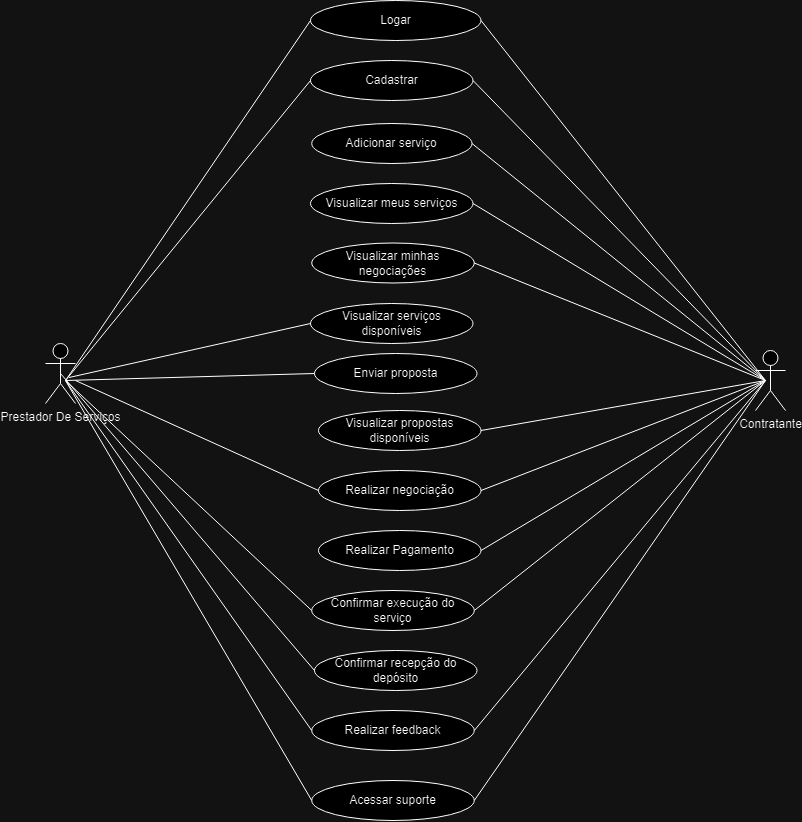

The diagram above was exported from draw.io. Its source (the exported page's mxGraphModel, read from the mxfile embedded in the PNG):
<mxGraphModel dx="2442" dy="928" grid="1" gridSize="10" guides="1" tooltips="1" connect="1" arrows="1" fold="1" page="1" pageScale="1" pageWidth="827" pageHeight="1169" math="0" shadow="0">
  <root>
    <mxCell id="0" />
    <mxCell id="1" parent="0" />
    <mxCell id="OkwuJLDar5xwIqjEj38c-1" value="Contratante&lt;div&gt;&lt;br&gt;&lt;/div&gt;" style="shape=umlActor;verticalLabelPosition=bottom;verticalAlign=top;html=1;outlineConnect=0;" vertex="1" parent="1">
      <mxGeometry x="360" y="640" width="30" height="60" as="geometry" />
    </mxCell>
    <mxCell id="OkwuJLDar5xwIqjEj38c-2" value="Prestador De Serviços" style="shape=umlActor;verticalLabelPosition=bottom;verticalAlign=top;html=1;outlineConnect=0;" vertex="1" parent="1">
      <mxGeometry x="-350" y="633" width="30" height="60" as="geometry" />
    </mxCell>
    <mxCell id="OkwuJLDar5xwIqjEj38c-22" value="Cadastrar" style="ellipse;whiteSpace=wrap;html=1;" vertex="1" parent="1">
      <mxGeometry x="-85" y="350" width="162.5" height="40" as="geometry" />
    </mxCell>
    <mxCell id="OkwuJLDar5xwIqjEj38c-23" value="Logar" style="ellipse;whiteSpace=wrap;html=1;" vertex="1" parent="1">
      <mxGeometry x="-85" y="290" width="170.5" height="40" as="geometry" />
    </mxCell>
    <mxCell id="OkwuJLDar5xwIqjEj38c-26" value="Adicionar serviço" style="ellipse;whiteSpace=wrap;html=1;" vertex="1" parent="1">
      <mxGeometry x="-83.75" y="413" width="160.25" height="40" as="geometry" />
    </mxCell>
    <mxCell id="OkwuJLDar5xwIqjEj38c-27" value="Visualizar meus serviços" style="ellipse;whiteSpace=wrap;html=1;" vertex="1" parent="1">
      <mxGeometry x="-85" y="473" width="162.5" height="40" as="geometry" />
    </mxCell>
    <mxCell id="OkwuJLDar5xwIqjEj38c-34" value="Visualizar minhas negociações" style="ellipse;whiteSpace=wrap;html=1;" vertex="1" parent="1">
      <mxGeometry x="-83.75" y="532.5" width="162.5" height="40" as="geometry" />
    </mxCell>
    <mxCell id="OkwuJLDar5xwIqjEj38c-43" value="Enviar proposta" style="ellipse;whiteSpace=wrap;html=1;" vertex="1" parent="1">
      <mxGeometry x="-81" y="643" width="162.5" height="40" as="geometry" />
    </mxCell>
    <mxCell id="OkwuJLDar5xwIqjEj38c-44" value="Visualizar propostas disponíveis" style="ellipse;whiteSpace=wrap;html=1;" vertex="1" parent="1">
      <mxGeometry x="-77" y="700" width="162.5" height="40" as="geometry" />
    </mxCell>
    <mxCell id="OkwuJLDar5xwIqjEj38c-45" value="Realizar negociação" style="ellipse;whiteSpace=wrap;html=1;" vertex="1" parent="1">
      <mxGeometry x="-77" y="760" width="162.5" height="40" as="geometry" />
    </mxCell>
    <mxCell id="OkwuJLDar5xwIqjEj38c-54" value="Visualizar serviços disponíveis" style="ellipse;whiteSpace=wrap;html=1;" vertex="1" parent="1">
      <mxGeometry x="-85" y="593" width="162.5" height="40" as="geometry" />
    </mxCell>
    <mxCell id="OkwuJLDar5xwIqjEj38c-62" value="Confirmar execução do serviço" style="ellipse;whiteSpace=wrap;html=1;" vertex="1" parent="1">
      <mxGeometry x="-83.75" y="880" width="162.5" height="40" as="geometry" />
    </mxCell>
    <mxCell id="OkwuJLDar5xwIqjEj38c-63" value="Confirmar recepção do depósito" style="ellipse;whiteSpace=wrap;html=1;" vertex="1" parent="1">
      <mxGeometry x="-81" y="940" width="162.5" height="40" as="geometry" />
    </mxCell>
    <mxCell id="OkwuJLDar5xwIqjEj38c-64" value="Realizar feedback" style="ellipse;whiteSpace=wrap;html=1;" vertex="1" parent="1">
      <mxGeometry x="-83.75" y="1000" width="162.5" height="40" as="geometry" />
    </mxCell>
    <mxCell id="OkwuJLDar5xwIqjEj38c-66" value="Acessar suporte" style="ellipse;whiteSpace=wrap;html=1;" vertex="1" parent="1">
      <mxGeometry x="-83.75" y="1070" width="162.5" height="40" as="geometry" />
    </mxCell>
    <mxCell id="OkwuJLDar5xwIqjEj38c-69" value="Realizar Pagamento" style="ellipse;whiteSpace=wrap;html=1;" vertex="1" parent="1">
      <mxGeometry x="-77" y="820" width="162.5" height="40" as="geometry" />
    </mxCell>
    <mxCell id="OkwuJLDar5xwIqjEj38c-71" value="" style="endArrow=none;html=1;rounded=0;entryX=0;entryY=0.5;entryDx=0;entryDy=0;" edge="1" parent="1" target="OkwuJLDar5xwIqjEj38c-23">
      <mxGeometry width="50" height="50" relative="1" as="geometry">
        <mxPoint x="-330" y="670" as="sourcePoint" />
        <mxPoint x="-100" y="80" as="targetPoint" />
      </mxGeometry>
    </mxCell>
    <mxCell id="OkwuJLDar5xwIqjEj38c-72" value="" style="endArrow=none;html=1;rounded=0;entryX=0;entryY=0.5;entryDx=0;entryDy=0;" edge="1" parent="1" target="OkwuJLDar5xwIqjEj38c-22">
      <mxGeometry width="50" height="50" relative="1" as="geometry">
        <mxPoint x="-330" y="670" as="sourcePoint" />
        <mxPoint x="-90" y="90" as="targetPoint" />
      </mxGeometry>
    </mxCell>
    <mxCell id="OkwuJLDar5xwIqjEj38c-76" value="" style="endArrow=none;html=1;rounded=0;entryX=0;entryY=0.5;entryDx=0;entryDy=0;" edge="1" parent="1" target="OkwuJLDar5xwIqjEj38c-54">
      <mxGeometry width="50" height="50" relative="1" as="geometry">
        <mxPoint x="-326.5" y="667" as="sourcePoint" />
        <mxPoint x="-91.5" y="600" as="targetPoint" />
      </mxGeometry>
    </mxCell>
    <mxCell id="OkwuJLDar5xwIqjEj38c-77" value="" style="endArrow=none;html=1;rounded=0;entryX=0;entryY=0.5;entryDx=0;entryDy=0;" edge="1" parent="1" target="OkwuJLDar5xwIqjEj38c-43">
      <mxGeometry width="50" height="50" relative="1" as="geometry">
        <mxPoint x="-330" y="670" as="sourcePoint" />
        <mxPoint x="-75" y="623" as="targetPoint" />
      </mxGeometry>
    </mxCell>
    <mxCell id="OkwuJLDar5xwIqjEj38c-80" value="" style="endArrow=none;html=1;rounded=0;entryX=0;entryY=0.5;entryDx=0;entryDy=0;" edge="1" parent="1" target="OkwuJLDar5xwIqjEj38c-62">
      <mxGeometry width="50" height="50" relative="1" as="geometry">
        <mxPoint x="-330" y="670" as="sourcePoint" />
        <mxPoint x="-75" y="957" as="targetPoint" />
      </mxGeometry>
    </mxCell>
    <mxCell id="OkwuJLDar5xwIqjEj38c-81" value="" style="endArrow=none;html=1;rounded=0;entryX=0;entryY=0.5;entryDx=0;entryDy=0;exitX=0.5;exitY=0.5;exitDx=0;exitDy=0;exitPerimeter=0;" edge="1" parent="1" source="OkwuJLDar5xwIqjEj38c-2" target="OkwuJLDar5xwIqjEj38c-63">
      <mxGeometry width="50" height="50" relative="1" as="geometry">
        <mxPoint x="-320" y="680" as="sourcePoint" />
        <mxPoint x="-80" y="1170" as="targetPoint" />
      </mxGeometry>
    </mxCell>
    <mxCell id="OkwuJLDar5xwIqjEj38c-82" value="" style="endArrow=none;html=1;rounded=0;entryX=0;entryY=0.5;entryDx=0;entryDy=0;" edge="1" parent="1" target="OkwuJLDar5xwIqjEj38c-64">
      <mxGeometry width="50" height="50" relative="1" as="geometry">
        <mxPoint x="-330" y="670" as="sourcePoint" />
        <mxPoint x="-81" y="1248" as="targetPoint" />
      </mxGeometry>
    </mxCell>
    <mxCell id="OkwuJLDar5xwIqjEj38c-83" value="" style="endArrow=none;html=1;rounded=0;entryX=0;entryY=0.5;entryDx=0;entryDy=0;" edge="1" parent="1" target="OkwuJLDar5xwIqjEj38c-66">
      <mxGeometry width="50" height="50" relative="1" as="geometry">
        <mxPoint x="-330" y="670" as="sourcePoint" />
        <mxPoint x="-78" y="1307" as="targetPoint" />
      </mxGeometry>
    </mxCell>
    <mxCell id="OkwuJLDar5xwIqjEj38c-84" value="" style="endArrow=none;html=1;rounded=0;exitX=1;exitY=0.5;exitDx=0;exitDy=0;" edge="1" parent="1" source="OkwuJLDar5xwIqjEj38c-23">
      <mxGeometry width="50" height="50" relative="1" as="geometry">
        <mxPoint x="320" y="720" as="sourcePoint" />
        <mxPoint x="370" y="670" as="targetPoint" />
      </mxGeometry>
    </mxCell>
    <mxCell id="OkwuJLDar5xwIqjEj38c-85" value="" style="endArrow=none;html=1;rounded=0;exitX=1;exitY=0.5;exitDx=0;exitDy=0;" edge="1" parent="1" source="OkwuJLDar5xwIqjEj38c-22">
      <mxGeometry width="50" height="50" relative="1" as="geometry">
        <mxPoint x="80" y="211" as="sourcePoint" />
        <mxPoint x="370" y="670" as="targetPoint" />
      </mxGeometry>
    </mxCell>
    <mxCell id="OkwuJLDar5xwIqjEj38c-86" value="" style="endArrow=none;html=1;rounded=0;exitX=1;exitY=0.5;exitDx=0;exitDy=0;" edge="1" parent="1" source="OkwuJLDar5xwIqjEj38c-26">
      <mxGeometry width="50" height="50" relative="1" as="geometry">
        <mxPoint x="82" y="300" as="sourcePoint" />
        <mxPoint x="370" y="670" as="targetPoint" />
      </mxGeometry>
    </mxCell>
    <mxCell id="OkwuJLDar5xwIqjEj38c-87" value="" style="endArrow=none;html=1;rounded=0;exitX=1;exitY=0.5;exitDx=0;exitDy=0;" edge="1" parent="1" source="OkwuJLDar5xwIqjEj38c-34">
      <mxGeometry width="50" height="50" relative="1" as="geometry">
        <mxPoint x="87" y="443" as="sourcePoint" />
        <mxPoint x="370" y="670" as="targetPoint" />
      </mxGeometry>
    </mxCell>
    <mxCell id="OkwuJLDar5xwIqjEj38c-88" value="" style="endArrow=none;html=1;rounded=0;exitX=1;exitY=0.5;exitDx=0;exitDy=0;" edge="1" parent="1" source="OkwuJLDar5xwIqjEj38c-27">
      <mxGeometry width="50" height="50" relative="1" as="geometry">
        <mxPoint x="87" y="443" as="sourcePoint" />
        <mxPoint x="370" y="670" as="targetPoint" />
      </mxGeometry>
    </mxCell>
    <mxCell id="OkwuJLDar5xwIqjEj38c-89" value="" style="endArrow=none;html=1;rounded=0;exitX=1;exitY=0.5;exitDx=0;exitDy=0;" edge="1" parent="1" source="OkwuJLDar5xwIqjEj38c-44">
      <mxGeometry width="50" height="50" relative="1" as="geometry">
        <mxPoint x="89" y="563" as="sourcePoint" />
        <mxPoint x="370" y="670" as="targetPoint" />
      </mxGeometry>
    </mxCell>
    <mxCell id="OkwuJLDar5xwIqjEj38c-90" value="" style="endArrow=none;html=1;rounded=0;exitX=1;exitY=0.5;exitDx=0;exitDy=0;" edge="1" parent="1" source="OkwuJLDar5xwIqjEj38c-45">
      <mxGeometry width="50" height="50" relative="1" as="geometry">
        <mxPoint x="88" y="818" as="sourcePoint" />
        <mxPoint x="370" y="670" as="targetPoint" />
      </mxGeometry>
    </mxCell>
    <mxCell id="OkwuJLDar5xwIqjEj38c-92" value="" style="endArrow=none;html=1;rounded=0;exitX=1;exitY=0.5;exitDx=0;exitDy=0;" edge="1" parent="1" source="OkwuJLDar5xwIqjEj38c-69">
      <mxGeometry width="50" height="50" relative="1" as="geometry">
        <mxPoint x="88" y="957" as="sourcePoint" />
        <mxPoint x="370" y="670" as="targetPoint" />
      </mxGeometry>
    </mxCell>
    <mxCell id="OkwuJLDar5xwIqjEj38c-93" value="" style="endArrow=none;html=1;rounded=0;exitX=1;exitY=0.5;exitDx=0;exitDy=0;" edge="1" parent="1" source="OkwuJLDar5xwIqjEj38c-62">
      <mxGeometry width="50" height="50" relative="1" as="geometry">
        <mxPoint x="88" y="818" as="sourcePoint" />
        <mxPoint x="370" y="670" as="targetPoint" />
      </mxGeometry>
    </mxCell>
    <mxCell id="OkwuJLDar5xwIqjEj38c-94" value="" style="endArrow=none;html=1;rounded=0;exitX=1;exitY=0.5;exitDx=0;exitDy=0;" edge="1" parent="1" source="OkwuJLDar5xwIqjEj38c-64">
      <mxGeometry width="50" height="50" relative="1" as="geometry">
        <mxPoint x="82" y="1170" as="sourcePoint" />
        <mxPoint x="370" y="670" as="targetPoint" />
      </mxGeometry>
    </mxCell>
    <mxCell id="OkwuJLDar5xwIqjEj38c-95" value="" style="endArrow=none;html=1;rounded=0;exitX=1;exitY=0.5;exitDx=0;exitDy=0;" edge="1" parent="1" source="OkwuJLDar5xwIqjEj38c-66">
      <mxGeometry width="50" height="50" relative="1" as="geometry">
        <mxPoint x="85" y="1307" as="sourcePoint" />
        <mxPoint x="370" y="670" as="targetPoint" />
      </mxGeometry>
    </mxCell>
    <mxCell id="OkwuJLDar5xwIqjEj38c-96" value="" style="endArrow=none;html=1;rounded=0;entryX=0;entryY=0.5;entryDx=0;entryDy=0;" edge="1" parent="1" target="OkwuJLDar5xwIqjEj38c-45">
      <mxGeometry width="50" height="50" relative="1" as="geometry">
        <mxPoint x="-320" y="670" as="sourcePoint" />
        <mxPoint x="-75" y="767" as="targetPoint" />
      </mxGeometry>
    </mxCell>
  </root>
</mxGraphModel>